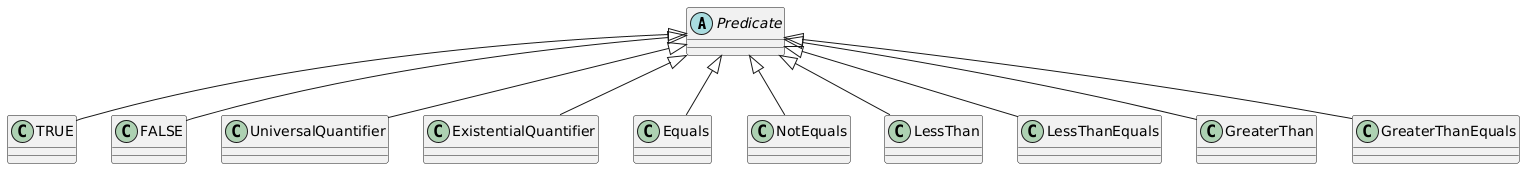

The diagram above was rendered by PlantUML. Its source (embedded in the PNG):
@startuml
abstract class Predicate
class TRUE
class FALSE
class UniversalQuantifier
class ExistentialQuantifier
class Equals
class NotEquals
class LessThan
class LessThanEquals
class GreaterThan
class GreaterThanEquals
Predicate <|-- TRUE
Predicate <|-- FALSE
Predicate <|-- UniversalQuantifier
Predicate <|-- ExistentialQuantifier
Predicate <|-- Equals
Predicate <|-- NotEquals
Predicate <|-- LessThan
Predicate <|-- LessThanEquals
Predicate <|-- GreaterThan
Predicate <|-- GreaterThanEquals
@enduml